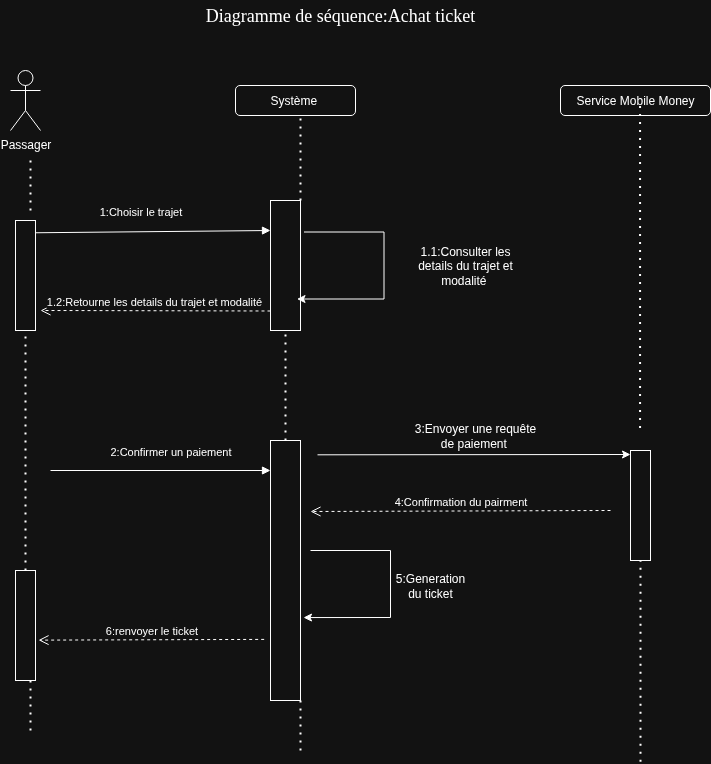

The diagram above was exported from draw.io. Its source (the exported page's mxGraphModel, read from the mxfile embedded in the PNG):
<mxGraphModel dx="1426" dy="795" grid="1" gridSize="10" guides="1" tooltips="1" connect="1" arrows="1" fold="1" page="1" pageScale="1" pageWidth="850" pageHeight="1100" math="0" shadow="0">
  <root>
    <mxCell id="0" />
    <mxCell id="1" parent="0" />
    <mxCell id="sQJNP6eIZHxAvQECu7CI-1" value="Passager" style="shape=umlActor;verticalLabelPosition=bottom;verticalAlign=top;html=1;outlineConnect=0;" parent="1" vertex="1">
      <mxGeometry x="90" y="200" width="30" height="60" as="geometry" />
    </mxCell>
    <mxCell id="sQJNP6eIZHxAvQECu7CI-2" value="&lt;font face=&quot;Times New Roman&quot; style=&quot;font-size: 18px;&quot;&gt;Diagramme de séquence:Achat ticket&lt;/font&gt;" style="text;html=1;whiteSpace=wrap;strokeColor=none;fillColor=none;align=center;verticalAlign=middle;rounded=0;" parent="1" vertex="1">
      <mxGeometry x="250" y="130" width="340" height="30" as="geometry" />
    </mxCell>
    <mxCell id="sQJNP6eIZHxAvQECu7CI-3" value="Système&amp;nbsp;" style="rounded=1;whiteSpace=wrap;html=1;" parent="1" vertex="1">
      <mxGeometry x="315" y="215" width="120" height="30" as="geometry" />
    </mxCell>
    <mxCell id="sQJNP6eIZHxAvQECu7CI-5" value="" style="html=1;whiteSpace=wrap;" parent="1" vertex="1">
      <mxGeometry x="350" y="330" width="30" height="130" as="geometry" />
    </mxCell>
    <mxCell id="sQJNP6eIZHxAvQECu7CI-6" value="" style="html=1;whiteSpace=wrap;" parent="1" vertex="1">
      <mxGeometry x="350" y="570" width="30" height="260" as="geometry" />
    </mxCell>
    <mxCell id="sQJNP6eIZHxAvQECu7CI-11" value="1:Choisir le trajet" style="html=1;verticalAlign=bottom;endArrow=block;curved=0;rounded=0;exitX=1.25;exitY=0.112;exitDx=0;exitDy=0;exitPerimeter=0;entryX=-0.108;entryY=0.367;entryDx=0;entryDy=0;entryPerimeter=0;" parent="1" edge="1">
      <mxGeometry x="-0.0824" y="11" width="80" relative="1" as="geometry">
        <mxPoint as="offset" />
        <mxPoint x="110" y="362.32000000000005" as="sourcePoint" />
        <mxPoint x="350.00000000000006" y="360" as="targetPoint" />
      </mxGeometry>
    </mxCell>
    <mxCell id="sQJNP6eIZHxAvQECu7CI-13" value="2:Confirmer un paiement" style="html=1;verticalAlign=bottom;endArrow=block;curved=0;rounded=0;" parent="1" edge="1">
      <mxGeometry x="0.0909" y="10" width="80" relative="1" as="geometry">
        <mxPoint as="offset" />
        <mxPoint x="130" y="600" as="sourcePoint" />
        <mxPoint x="350" y="600" as="targetPoint" />
      </mxGeometry>
    </mxCell>
    <mxCell id="sQJNP6eIZHxAvQECu7CI-15" value="" style="html=1;whiteSpace=wrap;" parent="1" vertex="1">
      <mxGeometry x="95" y="700" width="20" height="110" as="geometry" />
    </mxCell>
    <mxCell id="sQJNP6eIZHxAvQECu7CI-16" value="6:renvoyer le ticket" style="html=1;verticalAlign=bottom;endArrow=open;dashed=1;endSize=8;curved=0;rounded=0;exitX=-0.211;exitY=0.765;exitDx=0;exitDy=0;exitPerimeter=0;entryX=1.15;entryY=0.633;entryDx=0;entryDy=0;entryPerimeter=0;" parent="1" source="sQJNP6eIZHxAvQECu7CI-6" target="sQJNP6eIZHxAvQECu7CI-15" edge="1">
      <mxGeometry relative="1" as="geometry">
        <mxPoint x="190" y="650" as="sourcePoint" />
        <mxPoint x="110" y="650" as="targetPoint" />
      </mxGeometry>
    </mxCell>
    <mxCell id="sQJNP6eIZHxAvQECu7CI-18" value="" style="endArrow=none;dashed=1;html=1;dashPattern=1 3;strokeWidth=2;rounded=0;exitX=0.5;exitY=0;exitDx=0;exitDy=0;" parent="1" source="sQJNP6eIZHxAvQECu7CI-14" edge="1">
      <mxGeometry width="50" height="50" relative="1" as="geometry">
        <mxPoint x="50" y="420" as="sourcePoint" />
        <mxPoint x="100" y="370" as="targetPoint" />
      </mxGeometry>
    </mxCell>
    <mxCell id="sQJNP6eIZHxAvQECu7CI-19" value="" style="endArrow=none;dashed=1;html=1;dashPattern=1 3;strokeWidth=2;rounded=0;" parent="1" edge="1">
      <mxGeometry width="50" height="50" relative="1" as="geometry">
        <mxPoint x="110" y="340" as="sourcePoint" />
        <mxPoint x="110" y="290" as="targetPoint" />
      </mxGeometry>
    </mxCell>
    <mxCell id="sQJNP6eIZHxAvQECu7CI-20" value="" style="endArrow=none;dashed=1;html=1;dashPattern=1 3;strokeWidth=2;rounded=0;exitX=0.5;exitY=0;exitDx=0;exitDy=0;" parent="1" source="sQJNP6eIZHxAvQECu7CI-15" target="sQJNP6eIZHxAvQECu7CI-14" edge="1">
      <mxGeometry width="50" height="50" relative="1" as="geometry">
        <mxPoint x="105" y="700" as="sourcePoint" />
        <mxPoint x="100" y="370" as="targetPoint" />
      </mxGeometry>
    </mxCell>
    <mxCell id="sQJNP6eIZHxAvQECu7CI-14" value="" style="html=1;whiteSpace=wrap;" parent="1" vertex="1">
      <mxGeometry x="95" y="350" width="20" height="110" as="geometry" />
    </mxCell>
    <mxCell id="sQJNP6eIZHxAvQECu7CI-21" value="" style="endArrow=none;dashed=1;html=1;dashPattern=1 3;strokeWidth=2;rounded=0;" parent="1" edge="1">
      <mxGeometry width="50" height="50" relative="1" as="geometry">
        <mxPoint x="110" y="860" as="sourcePoint" />
        <mxPoint x="110" y="810" as="targetPoint" />
      </mxGeometry>
    </mxCell>
    <mxCell id="sQJNP6eIZHxAvQECu7CI-22" value="" style="endArrow=none;dashed=1;html=1;dashPattern=1 3;strokeWidth=2;rounded=0;" parent="1" edge="1">
      <mxGeometry width="50" height="50" relative="1" as="geometry">
        <mxPoint x="380" y="880" as="sourcePoint" />
        <mxPoint x="380" y="830" as="targetPoint" />
      </mxGeometry>
    </mxCell>
    <mxCell id="sQJNP6eIZHxAvQECu7CI-23" value="" style="endArrow=classic;html=1;rounded=0;entryX=1.1;entryY=0.681;entryDx=0;entryDy=0;entryPerimeter=0;" parent="1" target="sQJNP6eIZHxAvQECu7CI-6" edge="1">
      <mxGeometry width="50" height="50" relative="1" as="geometry">
        <Array as="points">
          <mxPoint x="470" y="680" />
          <mxPoint x="470" y="747" />
        </Array>
        <mxPoint x="390" y="680" as="sourcePoint" />
        <mxPoint x="460" y="680" as="targetPoint" />
      </mxGeometry>
    </mxCell>
    <mxCell id="sQJNP6eIZHxAvQECu7CI-24" value="5:Generation du ticket" style="text;html=1;whiteSpace=wrap;strokeColor=none;fillColor=none;align=center;verticalAlign=middle;rounded=0;" parent="1" vertex="1">
      <mxGeometry x="480" y="700" width="60" height="30" as="geometry" />
    </mxCell>
    <mxCell id="sQJNP6eIZHxAvQECu7CI-27" value="" style="endArrow=none;dashed=1;html=1;dashPattern=1 3;strokeWidth=2;rounded=0;" parent="1" edge="1">
      <mxGeometry width="50" height="50" relative="1" as="geometry">
        <mxPoint x="380" y="330" as="sourcePoint" />
        <mxPoint x="380" y="245" as="targetPoint" />
      </mxGeometry>
    </mxCell>
    <mxCell id="sQJNP6eIZHxAvQECu7CI-29" value="" style="endArrow=none;dashed=1;html=1;dashPattern=1 3;strokeWidth=2;rounded=0;exitX=0.5;exitY=0;exitDx=0;exitDy=0;entryX=0.5;entryY=1;entryDx=0;entryDy=0;" parent="1" source="sQJNP6eIZHxAvQECu7CI-6" target="sQJNP6eIZHxAvQECu7CI-5" edge="1">
      <mxGeometry width="50" height="50" relative="1" as="geometry">
        <mxPoint x="330" y="520" as="sourcePoint" />
        <mxPoint x="380" y="470" as="targetPoint" />
      </mxGeometry>
    </mxCell>
    <mxCell id="sQJNP6eIZHxAvQECu7CI-31" value="Service Mobile Money" style="rounded=1;whiteSpace=wrap;html=1;" parent="1" vertex="1">
      <mxGeometry x="640" y="215" width="150" height="30" as="geometry" />
    </mxCell>
    <mxCell id="sQJNP6eIZHxAvQECu7CI-32" value="" style="html=1;whiteSpace=wrap;" parent="1" vertex="1">
      <mxGeometry x="710" y="580" width="20" height="110" as="geometry" />
    </mxCell>
    <mxCell id="sQJNP6eIZHxAvQECu7CI-33" value="" style="endArrow=classic;html=1;rounded=0;exitX=0.9;exitY=0.132;exitDx=0;exitDy=0;exitPerimeter=0;" parent="1" edge="1">
      <mxGeometry width="50" height="50" relative="1" as="geometry">
        <mxPoint x="397" y="584.32" as="sourcePoint" />
        <mxPoint x="710" y="584" as="targetPoint" />
      </mxGeometry>
    </mxCell>
    <mxCell id="sQJNP6eIZHxAvQECu7CI-34" value="3:Envoyer une requête de paiement&amp;nbsp;" style="text;html=1;whiteSpace=wrap;strokeColor=none;fillColor=none;align=center;verticalAlign=middle;rounded=0;" parent="1" vertex="1">
      <mxGeometry x="490" y="550" width="130" height="30" as="geometry" />
    </mxCell>
    <mxCell id="sQJNP6eIZHxAvQECu7CI-35" value="4:Confirmation du pairment" style="html=1;verticalAlign=bottom;endArrow=open;dashed=1;endSize=8;curved=0;rounded=0;entryX=1.15;entryY=0.633;entryDx=0;entryDy=0;entryPerimeter=0;" parent="1" edge="1">
      <mxGeometry relative="1" as="geometry">
        <mxPoint x="690" y="640" as="sourcePoint" />
        <mxPoint x="390" y="641" as="targetPoint" />
      </mxGeometry>
    </mxCell>
    <mxCell id="sQJNP6eIZHxAvQECu7CI-36" value="" style="endArrow=none;dashed=1;html=1;dashPattern=1 3;strokeWidth=2;rounded=0;" parent="1" edge="1">
      <mxGeometry width="50" height="50" relative="1" as="geometry">
        <mxPoint x="719.57" y="557.5" as="sourcePoint" />
        <mxPoint x="719.57" y="232.5" as="targetPoint" />
      </mxGeometry>
    </mxCell>
    <mxCell id="sQJNP6eIZHxAvQECu7CI-37" value="" style="endArrow=none;dashed=1;html=1;dashPattern=1 3;strokeWidth=2;rounded=0;" parent="1" edge="1">
      <mxGeometry width="50" height="50" relative="1" as="geometry">
        <mxPoint x="720" y="891.3333129882812" as="sourcePoint" />
        <mxPoint x="720" y="690" as="targetPoint" />
      </mxGeometry>
    </mxCell>
    <mxCell id="OIwbHmakrSJU00WmU7S1-3" value="" style="endArrow=classic;html=1;rounded=0;entryX=1.1;entryY=0.681;entryDx=0;entryDy=0;entryPerimeter=0;" parent="1" edge="1">
      <mxGeometry width="50" height="50" relative="1" as="geometry">
        <Array as="points">
          <mxPoint x="463.5" y="361.5" />
          <mxPoint x="463.5" y="428.5" />
        </Array>
        <mxPoint x="383.5" y="361.5" as="sourcePoint" />
        <mxPoint x="376.5" y="428.5" as="targetPoint" />
      </mxGeometry>
    </mxCell>
    <mxCell id="OIwbHmakrSJU00WmU7S1-5" value="1.1:Consulter les details du trajet et modalité&amp;nbsp;" style="text;html=1;whiteSpace=wrap;strokeColor=none;fillColor=none;align=center;verticalAlign=middle;rounded=0;" parent="1" vertex="1">
      <mxGeometry x="480" y="370" width="130" height="50" as="geometry" />
    </mxCell>
    <mxCell id="OIwbHmakrSJU00WmU7S1-6" value="1.2:Retourne les details du trajet et modalité&amp;nbsp;" style="html=1;verticalAlign=bottom;endArrow=open;dashed=1;endSize=8;curved=0;rounded=0;entryX=1.15;entryY=0.633;entryDx=0;entryDy=0;entryPerimeter=0;" parent="1" edge="1">
      <mxGeometry relative="1" as="geometry">
        <mxPoint x="350" y="440.5" as="sourcePoint" />
        <mxPoint x="120" y="440" as="targetPoint" />
      </mxGeometry>
    </mxCell>
  </root>
</mxGraphModel>